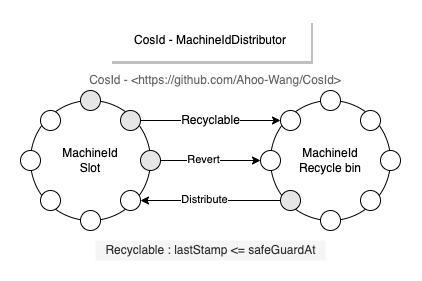

The diagram above was exported from draw.io. Its source (the exported page's mxGraphModel, read from the mxfile embedded in the PNG):
<mxGraphModel dx="645" dy="638" grid="1" gridSize="10" guides="1" tooltips="1" connect="1" arrows="1" fold="1" page="1" pageScale="1" pageWidth="827" pageHeight="1169" math="0" shadow="0">
  <root>
    <mxCell id="_RhgALDwXNKowAZN0yC1-0" />
    <mxCell id="_RhgALDwXNKowAZN0yC1-1" parent="_RhgALDwXNKowAZN0yC1-0" />
    <mxCell id="_RhgALDwXNKowAZN0yC1-2" style="edgeStyle=orthogonalEdgeStyle;rounded=0;orthogonalLoop=1;jettySize=auto;html=1;entryX=0;entryY=0.5;entryDx=0;entryDy=0;exitX=1;exitY=0.5;exitDx=0;exitDy=0;" parent="_RhgALDwXNKowAZN0yC1-1" source="_RhgALDwXNKowAZN0yC1-7" target="_RhgALDwXNKowAZN0yC1-20" edge="1">
      <mxGeometry relative="1" as="geometry">
        <mxPoint x="460.0000000000017" y="260" as="targetPoint" />
      </mxGeometry>
    </mxCell>
    <mxCell id="_RhgALDwXNKowAZN0yC1-3" value="Revert" style="edgeLabel;html=1;align=center;verticalAlign=middle;resizable=0;points=[];" parent="_RhgALDwXNKowAZN0yC1-2" vertex="1" connectable="0">
      <mxGeometry x="-0.15" y="1" relative="1" as="geometry">
        <mxPoint as="offset" />
      </mxGeometry>
    </mxCell>
    <mxCell id="_RhgALDwXNKowAZN0yC1-4" value="" style="group" parent="_RhgALDwXNKowAZN0yC1-1" vertex="1" connectable="0">
      <mxGeometry x="210" y="190" width="140" height="140" as="geometry" />
    </mxCell>
    <mxCell id="_RhgALDwXNKowAZN0yC1-5" value="MachineId&lt;br&gt;Slot" style="ellipse;whiteSpace=wrap;html=1;aspect=fixed;" parent="_RhgALDwXNKowAZN0yC1-4" vertex="1">
      <mxGeometry x="10" y="10" width="120" height="120" as="geometry" />
    </mxCell>
    <mxCell id="_RhgALDwXNKowAZN0yC1-6" value="" style="ellipse;whiteSpace=wrap;html=1;aspect=fixed;fillColor=#E6E6E6;" parent="_RhgALDwXNKowAZN0yC1-4" vertex="1">
      <mxGeometry x="60" width="20" height="20" as="geometry" />
    </mxCell>
    <mxCell id="_RhgALDwXNKowAZN0yC1-7" value="" style="ellipse;whiteSpace=wrap;html=1;aspect=fixed;fillColor=#E6E6E6;" parent="_RhgALDwXNKowAZN0yC1-4" vertex="1">
      <mxGeometry x="120" y="60" width="20" height="20" as="geometry" />
    </mxCell>
    <mxCell id="_RhgALDwXNKowAZN0yC1-8" value="" style="ellipse;whiteSpace=wrap;html=1;aspect=fixed;fillColor=#FFFFFF;" parent="_RhgALDwXNKowAZN0yC1-4" vertex="1">
      <mxGeometry x="100" y="100" width="20" height="20" as="geometry" />
    </mxCell>
    <mxCell id="_RhgALDwXNKowAZN0yC1-9" value="" style="ellipse;whiteSpace=wrap;html=1;aspect=fixed;" parent="_RhgALDwXNKowAZN0yC1-4" vertex="1">
      <mxGeometry x="20" y="100" width="20" height="20" as="geometry" />
    </mxCell>
    <mxCell id="_RhgALDwXNKowAZN0yC1-10" value="" style="ellipse;whiteSpace=wrap;html=1;aspect=fixed;" parent="_RhgALDwXNKowAZN0yC1-4" vertex="1">
      <mxGeometry y="60" width="20" height="20" as="geometry" />
    </mxCell>
    <mxCell id="_RhgALDwXNKowAZN0yC1-11" value="" style="ellipse;whiteSpace=wrap;html=1;aspect=fixed;fillColor=#E6E6E6;" parent="_RhgALDwXNKowAZN0yC1-4" vertex="1">
      <mxGeometry x="100" y="20" width="20" height="20" as="geometry" />
    </mxCell>
    <mxCell id="_RhgALDwXNKowAZN0yC1-12" value="" style="ellipse;whiteSpace=wrap;html=1;aspect=fixed;" parent="_RhgALDwXNKowAZN0yC1-4" vertex="1">
      <mxGeometry x="20" y="20" width="20" height="20" as="geometry" />
    </mxCell>
    <mxCell id="_RhgALDwXNKowAZN0yC1-13" value="" style="ellipse;whiteSpace=wrap;html=1;aspect=fixed;" parent="_RhgALDwXNKowAZN0yC1-4" vertex="1">
      <mxGeometry x="60" y="120" width="20" height="20" as="geometry" />
    </mxCell>
    <mxCell id="_RhgALDwXNKowAZN0yC1-14" value="" style="group" parent="_RhgALDwXNKowAZN0yC1-1" vertex="1" connectable="0">
      <mxGeometry x="450" y="190" width="140" height="140" as="geometry" />
    </mxCell>
    <mxCell id="_RhgALDwXNKowAZN0yC1-15" value="MachineId&lt;br&gt;Recycle bin" style="ellipse;whiteSpace=wrap;html=1;aspect=fixed;" parent="_RhgALDwXNKowAZN0yC1-14" vertex="1">
      <mxGeometry x="10" y="10" width="120" height="120" as="geometry" />
    </mxCell>
    <mxCell id="_RhgALDwXNKowAZN0yC1-16" value="" style="ellipse;whiteSpace=wrap;html=1;aspect=fixed;" parent="_RhgALDwXNKowAZN0yC1-14" vertex="1">
      <mxGeometry x="60" width="20" height="20" as="geometry" />
    </mxCell>
    <mxCell id="_RhgALDwXNKowAZN0yC1-17" value="" style="ellipse;whiteSpace=wrap;html=1;aspect=fixed;" parent="_RhgALDwXNKowAZN0yC1-14" vertex="1">
      <mxGeometry x="120" y="60" width="20" height="20" as="geometry" />
    </mxCell>
    <mxCell id="_RhgALDwXNKowAZN0yC1-19" value="" style="ellipse;whiteSpace=wrap;html=1;aspect=fixed;fillColor=#E6E6E6;" parent="_RhgALDwXNKowAZN0yC1-14" vertex="1">
      <mxGeometry x="20" y="100" width="20" height="20" as="geometry" />
    </mxCell>
    <mxCell id="_RhgALDwXNKowAZN0yC1-20" value="" style="ellipse;whiteSpace=wrap;html=1;aspect=fixed;fillColor=#FFFFFF;" parent="_RhgALDwXNKowAZN0yC1-14" vertex="1">
      <mxGeometry y="60" width="20" height="20" as="geometry" />
    </mxCell>
    <mxCell id="_RhgALDwXNKowAZN0yC1-21" value="" style="ellipse;whiteSpace=wrap;html=1;aspect=fixed;" parent="_RhgALDwXNKowAZN0yC1-14" vertex="1">
      <mxGeometry x="100" y="20" width="20" height="20" as="geometry" />
    </mxCell>
    <mxCell id="_RhgALDwXNKowAZN0yC1-22" value="" style="ellipse;whiteSpace=wrap;html=1;aspect=fixed;" parent="_RhgALDwXNKowAZN0yC1-14" vertex="1">
      <mxGeometry x="20" y="20" width="20" height="20" as="geometry" />
    </mxCell>
    <mxCell id="_RhgALDwXNKowAZN0yC1-23" value="" style="ellipse;whiteSpace=wrap;html=1;aspect=fixed;" parent="_RhgALDwXNKowAZN0yC1-14" vertex="1">
      <mxGeometry x="60" y="120" width="20" height="20" as="geometry" />
    </mxCell>
    <mxCell id="H9-HVAKztEENzBTRsWKy-0" value="" style="ellipse;whiteSpace=wrap;html=1;aspect=fixed;" parent="_RhgALDwXNKowAZN0yC1-14" vertex="1">
      <mxGeometry x="100" y="100" width="20" height="20" as="geometry" />
    </mxCell>
    <mxCell id="_RhgALDwXNKowAZN0yC1-24" style="edgeStyle=orthogonalEdgeStyle;rounded=0;orthogonalLoop=1;jettySize=auto;html=1;" parent="_RhgALDwXNKowAZN0yC1-1" source="_RhgALDwXNKowAZN0yC1-19" edge="1">
      <mxGeometry relative="1" as="geometry">
        <mxPoint x="330" y="300" as="targetPoint" />
      </mxGeometry>
    </mxCell>
    <mxCell id="_RhgALDwXNKowAZN0yC1-25" value="Distribute" style="edgeLabel;html=1;align=center;verticalAlign=middle;resizable=0;points=[];" parent="_RhgALDwXNKowAZN0yC1-24" vertex="1" connectable="0">
      <mxGeometry x="0.0864" y="-1" relative="1" as="geometry">
        <mxPoint as="offset" />
      </mxGeometry>
    </mxCell>
    <mxCell id="_RhgALDwXNKowAZN0yC1-26" value="CosId - MachineIdDistributor" style="rounded=0;whiteSpace=wrap;html=1;shadow=1;strokeColor=#FFFFFF;" parent="_RhgALDwXNKowAZN0yC1-1" vertex="1">
      <mxGeometry x="300" y="120" width="200" height="40" as="geometry" />
    </mxCell>
    <mxCell id="0ToEYLKANa8Cnr3dg39s-0" value="&lt;div style=&quot;text-align: left;&quot;&gt;&lt;span style=&quot;font-size: 12px;&quot;&gt;Recyclable&lt;/span&gt;&lt;/div&gt;" style="edgeStyle=orthogonalEdgeStyle;rounded=0;orthogonalLoop=1;jettySize=auto;html=1;entryX=0;entryY=0.5;entryDx=0;entryDy=0;" edge="1" parent="_RhgALDwXNKowAZN0yC1-1" source="_RhgALDwXNKowAZN0yC1-11" target="_RhgALDwXNKowAZN0yC1-22">
      <mxGeometry relative="1" as="geometry" />
    </mxCell>
    <mxCell id="DrQt99sKSws773hYusoP-1" value="Recyclable :&amp;nbsp;&lt;span style=&quot;text-align: left;&quot;&gt;lastStamp &amp;lt;= safeGuardAt&lt;/span&gt;" style="text;html=1;align=center;verticalAlign=middle;resizable=0;points=[];autosize=1;strokeColor=none;fillColor=#f5f5f5;fontColor=#333333;" vertex="1" parent="_RhgALDwXNKowAZN0yC1-1">
      <mxGeometry x="285" y="340" width="230" height="20" as="geometry" />
    </mxCell>
    <mxCell id="49jSdwPqUHTbcyy7mtSE-0" value="watermark" parent="_RhgALDwXNKowAZN0yC1-0" />
    <mxCell id="49jSdwPqUHTbcyy7mtSE-3" value="CosId - &amp;lt;https://github.com/Ahoo-Wang/CosId&amp;gt;" style="text;html=1;strokeColor=none;fillColor=none;align=center;verticalAlign=middle;whiteSpace=wrap;rounded=0;sketch=0;fontSize=12;textOpacity=60;rotation=0;opacity=50;direction=west;labelBackgroundColor=none;shadow=0;" parent="49jSdwPqUHTbcyy7mtSE-0" vertex="1">
      <mxGeometry x="270" y="170" width="270" height="20" as="geometry" />
    </mxCell>
  </root>
</mxGraphModel>